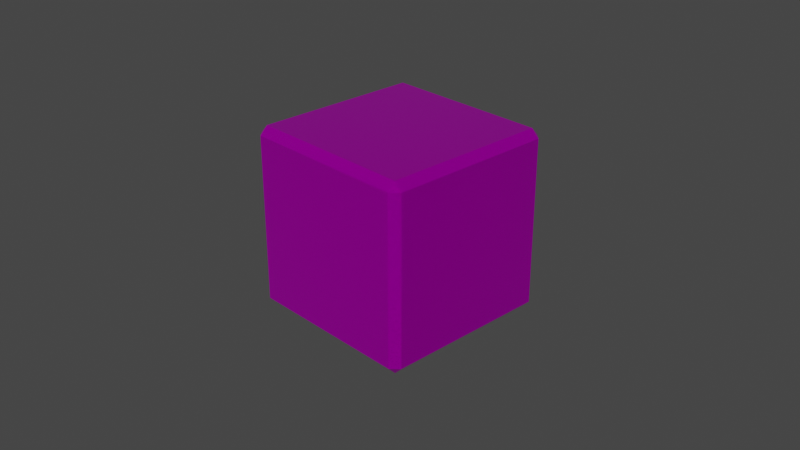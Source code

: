 # Source: Dice.blend  (saved by Blender 3.2.14; exported with 4.5.12 LTS)
import bpy
from mathutils import Matrix  # noqa: F401  (used for matrix-valued properties, if any)

bpy.ops.wm.read_factory_settings(use_empty=True)
scene = bpy.context.scene
scene.name = 'Scene'

# ---- collections
col_collection = bpy.data.collections.new('Collection'); scene.collection.children.link(col_collection)

# ---- images (referenced by path relative to the original .blend; pixels are not part of the script)
import os
ASSET_DIR = os.environ.get("B2B_ASSET_DIR", "")  # directory of the original .blend (textures are referenced by path, not embedded)
HERE = os.path.dirname(os.path.abspath(__file__))  # packed textures are extracted next to this script under _unpacked/

def load_image(name, relpath, width, height, colorspace="sRGB"):
    """Load a texture the original file referenced (path relative to the .blend, or extracted next to this script)."""
    p = next((c for c in (os.path.join(HERE, relpath), os.path.join(ASSET_DIR, relpath)) if relpath and os.path.exists(c)), "")
    if p:
        img = bpy.data.images.load(p, check_existing=True)
        img.name = name
    else:  # same state as the original file: an image datablock whose file is absent (Cycles renders it pink)
        img = bpy.data.images.new(name, width, height)
        img.source = "FILE"
        img.filepath = "//" + (relpath or name)
    img.colorspace_settings.name = colorspace
    return img
img_dice_png = load_image('Dice.png', 'Dice.png', 1024, 1024, 'sRGB')

# ---- materials (node trees are filled in below, after node groups)
mat_material_001 = bpy.data.materials.new('Material.001')
mat_material_001.use_transparent_shadow = False
mat_material_001.use_raytrace_refraction = True
mat_material_001.use_screen_refraction = True
mat_material_001.thickness_mode = 'SLAB'

# ---- material node trees
mat_material_001.use_nodes = True; mat_material_001.node_tree.nodes.clear()
_N = mat_material_001.node_tree.nodes; _L = mat_material_001.node_tree.links
n0 = _N.new('ShaderNodeBsdfPrincipled'); n0.name = 'Principled BSDF'; n0.location = (10, 300)
n0.distribution = 'GGX'
n0.subsurface_method = 'RANDOM_WALK_SKIN'
n0.inputs[1].default_value = 0.796
n0.inputs[2].default_value = 0.0
n0.inputs[3].default_value = 1.45
n0.inputs[13].default_value = 0.08081
n0.inputs[27].default_value = (0.0, 0.0, 0.0, 1.0)
n1 = _N.new('ShaderNodeOutputMaterial'); n1.name = 'Material Output'; n1.location = (300, 300)
n2 = _N.new('ShaderNodeTexImage'); n2.name = 'Image Texture'; n2.location = (-280, 255)
n2.image = img_dice_png
n3 = _N.new('ShaderNodeValue'); n3.name = 'Value'; n3.location = (300, 140)
n3.outputs[0].default_value = 0.0
_L.new(n0.outputs[0], n1.inputs[0])
_L.new(n2.outputs[0], n0.inputs[0])
_L.new(n3.outputs[0], n1.inputs[3])
n1.is_active_output = True

# ---- world
world_world = bpy.data.worlds.new('World'); scene.world = world_world
world_world.use_nodes = True; world_world.node_tree.nodes.clear()
_N = world_world.node_tree.nodes; _L = world_world.node_tree.links
n0 = _N.new('ShaderNodeOutputWorld'); n0.name = 'World Output'; n0.location = (300, 300)
n1 = _N.new('ShaderNodeBackground'); n1.name = 'Background'; n1.location = (10, 300)
n1.inputs[0].default_value = (0.05088, 0.05088, 0.05088, 1.0)
_L.new(n1.outputs[0], n0.inputs[0])
n0.is_active_output = True
world_world.color = (0.05088, 0.05088, 0.05088)
world_world.use_sun_shadow = False
world_world.sun_shadow_jitter_overblur = 0.0

# ---- cameras
cam_camera = bpy.data.cameras.new('Camera')
cam_camera.clip_end = 100.0
cam_camera.ortho_scale = 7.314

# ---- meshes
me_cube_001 = bpy.data.meshes.new('Cube.001')
me_cube_001.from_pydata([(-0.9128, -0.9128, -1.0), (-0.9128, -1.0, -0.9128), (-1.0, -0.9128, -0.9128), (-0.9128, -1.0, 0.9128), (-0.9128, -0.9128, 1.0), (-1.0, -0.9128, 0.9128), (-0.9128, 0.9128, -1.0), (-1.0, 0.9128, -0.9128), (-0.9128, 1.0, -0.9128), (-0.9128, 0.9128, 1.0), (-0.9128, 1.0, 0.9128), (-1.0, 0.9128, 0.9128), (0.9128, -0.9128, -1.0), (1.0, -0.9128, -0.9128), (0.9128, -1.0, -0.9128), (0.9128, -0.9128, 1.0), (0.9128, -1.0, 0.9128), (1.0, -0.9128, 0.9128), (0.9128, 0.9128, -1.0), (0.9128, 1.0, -0.9128), (1.0, 0.9128, -0.9128), (0.9128, 0.9128, 1.0), (1.0, 0.9128, 0.9128), (0.9128, 1.0, 0.9128)], [], [(14, 16, 3, 1), (20, 22, 17, 13), (21, 9, 4, 15), (2, 5, 11, 7), (8, 10, 23, 19), (0, 1, 2), (3, 4, 5), (6, 7, 8), (9, 10, 11), (12, 13, 14), (15, 16, 17), (18, 19, 20), (21, 22, 23), (6, 0, 2, 7), (1, 3, 5, 2), (4, 9, 11, 5), (10, 8, 7, 11), (18, 6, 8, 19), (9, 21, 23, 10), (22, 20, 19, 23), (12, 18, 20, 13), (21, 15, 17, 22), (16, 14, 13, 17), (0, 12, 14, 1), (15, 4, 3, 16), (6, 18, 12, 0)])
_uv = me_cube_001.uv_layers.new(name='UVMap')
_uv.uv.foreach_set('vector', [0.7213, 0.6454, 0.7213, 0.3357, 0.9325, 0.3357, 0.9325, 0.6454, 0.4908, 0.6498, 0.4908, 0.3401, 0.702, 0.3401, 0.702, 0.6498, 0.4948, 0.3318, 0.4948, 0.02204, 0.706, 0.02204, 0.706, 0.3318, 0.04744, 0.6455, 0.04744, 0.3357, 0.2587, 0.3357, 0.2587, 0.6455, 0.2632, 0.6491, 0.2632, 0.3393, 0.4797, 0.3352, 0.4797, 0.645, 0.7113, 0.9842, 0.7214, 0.9842, 0.7113, 0.9989, 0.02143, 0.3395, 0.03152, 0.3247, 0.03152, 0.3395, 0.5001, 0.9842, 0.5001, 0.9989, 0.49, 0.9842, 0.2427, 0.3247, 0.2528, 0.3395, 0.2427, 0.3395, 0.7113, 0.6744, 0.7113, 0.6596, 0.7214, 0.6744, 0.7315, 0.3202, 0.7315, 0.335, 0.7214, 0.335, 0.5001, 0.6744, 0.49, 0.6744, 0.5001, 0.6596, 0.4797, 0.3204, 0.49, 0.335, 0.4797, 0.3352, 0.5001, 0.9842, 0.7113, 0.9842, 0.7113, 0.9989, 0.5001, 0.9989, 0.02143, 0.6493, 0.02143, 0.3395, 0.03152, 0.3395, 0.03152, 0.6493, 0.03152, 0.3247, 0.2427, 0.3247, 0.2427, 0.3395, 0.03152, 0.3395, 0.2632, 0.3393, 0.2632, 0.6491, 0.2427, 0.6493, 0.2427, 0.3395, 0.5001, 0.6744, 0.5001, 0.9842, 0.49, 0.9842, 0.49, 0.6744, 0.2632, 0.3245, 0.4797, 0.3204, 0.4797, 0.3352, 0.2632, 0.3393, 0.5001, 0.335, 0.5001, 0.6448, 0.4797, 0.645, 0.4797, 0.3352, 0.7113, 0.6744, 0.5001, 0.6744, 0.5001, 0.6448, 0.7113, 0.6448, 0.5001, 0.3054, 0.7113, 0.3054, 0.7113, 0.335, 0.5001, 0.335, 0.7315, 0.335, 0.7315, 0.6448, 0.7113, 0.6448, 0.7113, 0.335, 0.7113, 0.9842, 0.7113, 0.6744, 0.7214, 0.6744, 0.7214, 0.9842, 0.7315, 0.3202, 0.9427, 0.3202, 0.9427, 0.335, 0.7315, 0.335, 0.4934, 0.9641, 0.4934, 0.6543, 0.7047, 0.6543, 0.7047, 0.9641])
me_cube_001.materials.append(mat_material_001)
me_cube_001.update()

# ---- objects
ob_camera = bpy.data.objects.new('Camera', cam_camera)
ob_cube = bpy.data.objects.new('Cube', me_cube_001)

# ---- transforms, parenting, visibility, modifiers, constraints
ob_camera.location = (7.359, -6.926, 4.958)
ob_camera.rotation_euler = (1.109, 0.0, 0.8149)
ob_camera.lock_rotations_4d = False
ob_camera.empty_display_type = 'ARROWS'
ob_camera.color = (0.0, 0.0, 0.0, 0.0)
ob_camera.display_type = 'WIRE'
ob_camera.lineart.crease_threshold = 0.0
ob_cube.location = (0.0, 0.0, 0.0)

# ---- collection membership
col_collection.objects.link(ob_camera)
col_collection.objects.link(ob_cube)

# ---- scene / render settings (as saved in the file)
scene.camera = ob_camera
scene.frame_start = 1; scene.frame_end = 250; scene.frame_set(0)
scene.render.engine = 'BLENDER_EEVEE_NEXT'
scene.cycles.sampling_pattern = 'TABULATED_SOBOL'
scene.cycles.use_light_tree = False
scene.view_settings.view_transform = 'Filmic'
bpy.context.view_layer.update()

# ---- added for rendering (the .blend has no usable light): sun
light_auto_sun = bpy.data.lights.new('AutoSun', 'SUN')
light_auto_sun.energy = 3.0
light_auto_sun.angle = 0.0523599
ob_auto_sun = bpy.data.objects.new('AutoSun', light_auto_sun)
scene.collection.objects.link(ob_auto_sun)
ob_auto_sun.rotation_euler = (0.872665, 0.174533, 0.523599)
bpy.context.view_layer.update()
